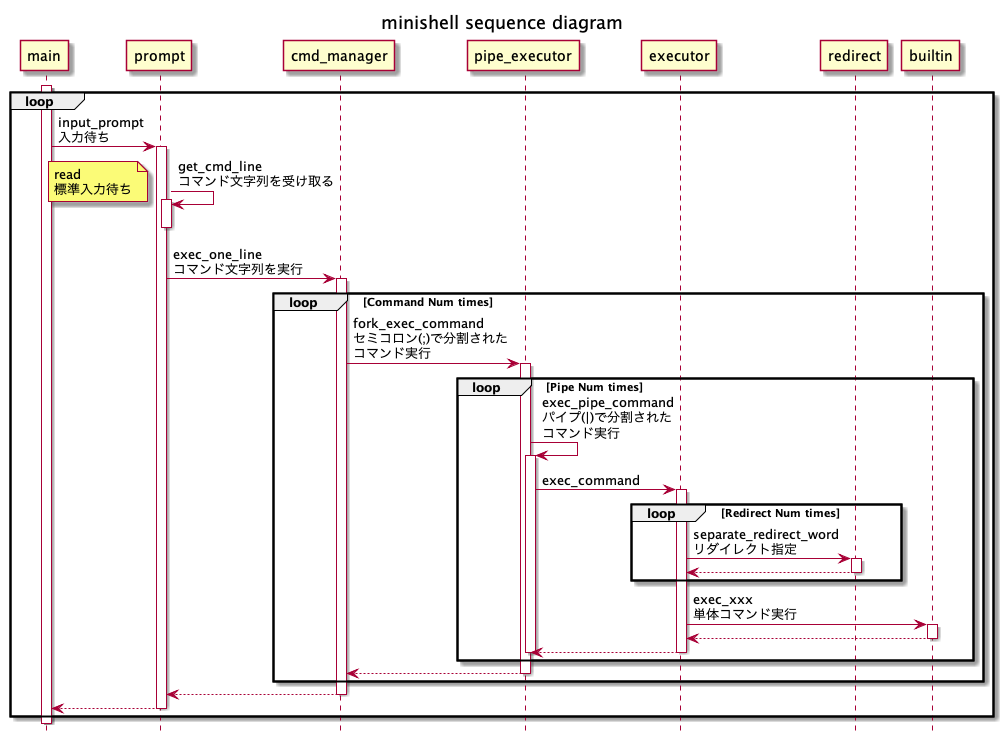

The diagram above was rendered by PlantUML. Its source (embedded in the PNG):
@startuml
title minishell sequence diagram
hide footbox

participant "main" as Main
participant "prompt" as Prompt
participant "cmd_manager" as CmdMgr
participant "pipe_executor" as PipeExe
participant "executor" as Exec
participant "redirect" as Redirect
participant "builtin" as Builtin

activate Main
loop
Main->Prompt: input_prompt\n入力待ち
activate Prompt
Prompt->Prompt: get_cmd_line\nコマンド文字列を受け取る
activate Prompt
note left: read\n標準入力待ち
deactivate Prompt
Prompt->CmdMgr: exec_one_line\nコマンド文字列を実行
activate CmdMgr
loop Command Num times
	CmdMgr->PipeExe: fork_exec_command\nセミコロン(;)で分割された\nコマンド実行
	activate PipeExe
	loop Pipe Num times
		PipeExe->PipeExe: exec_pipe_command\nパイプ(|)で分割された\nコマンド実行
		activate PipeExe
		PipeExe->Exec: exec_command
		activate Exec
		loop Redirect Num times
			Exec->Redirect: separate_redirect_word\nリダイレクト指定
			activate Redirect
			Exec<--Redirect
			deactivate Redirect
		end
		Exec->Builtin: exec_xxx\n単体コマンド実行
		activate Builtin
		Exec<--Builtin
		deactivate Builtin
		PipeExe<--Exec
		deactivate Exec
		deactivate PipeExe
	end
	CmdMgr<--PipeExe
	deactivate PipeExe
end
Prompt<--CmdMgr
deactivate CmdMgr
Main<--Prompt
deactivate Prompt
end

deactivate Main



@enduml